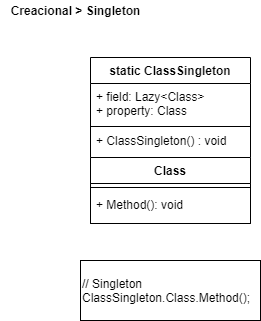

The diagram above was exported from draw.io. Its source (the exported page's mxGraphModel, read from the mxfile embedded in the PNG):
<mxGraphModel dx="1422" dy="713" grid="1" gridSize="10" guides="1" tooltips="1" connect="1" arrows="1" fold="1" page="1" pageScale="1" pageWidth="827" pageHeight="1169" math="0" shadow="0">
  <root>
    <mxCell id="0" />
    <mxCell id="1" parent="0" />
    <mxCell id="jb3W8oWvL1DoOddfANbn-21" value="// Singleton&lt;br&gt;ClassSingleton.Class.Method();" style="rounded=0;whiteSpace=wrap;html=1;align=left;labelBackgroundColor=#ffffff;" parent="1" vertex="1">
      <mxGeometry x="80" y="260" width="180" height="60" as="geometry" />
    </mxCell>
    <mxCell id="_gdt-Ls8ZpUdM3LCKQaS-1" value="&lt;b&gt;Creacional &amp;gt; Singleton&lt;/b&gt;" style="text;html=1;align=center;verticalAlign=middle;resizable=0;points=[];autosize=1;" parent="1" vertex="1">
      <mxGeometry width="150" height="20" as="geometry" />
    </mxCell>
    <mxCell id="jb3W8oWvL1DoOddfANbn-1" value="static ClassSingleton" style="swimlane;fontStyle=1;align=center;verticalAlign=top;childLayout=stackLayout;horizontal=1;startSize=26;horizontalStack=0;resizeParent=1;resizeParentMax=0;resizeLast=0;collapsible=1;marginBottom=0;labelBackgroundColor=#ffffff;" parent="1" vertex="1">
      <mxGeometry x="90" y="57" width="160" height="166" as="geometry" />
    </mxCell>
    <mxCell id="jb3W8oWvL1DoOddfANbn-2" value="+ field: Lazy&lt;Class&gt;&#10;+ property: Class" style="text;align=left;verticalAlign=top;spacingLeft=4;spacingRight=4;overflow=hidden;rotatable=0;points=[[0,0.5],[1,0.5]];portConstraint=eastwest;" parent="jb3W8oWvL1DoOddfANbn-1" vertex="1">
      <mxGeometry y="26" width="160" height="44" as="geometry" />
    </mxCell>
    <mxCell id="XlYo6-isrD8Xcw5Oo6Ae-13" value="" style="endArrow=none;html=1;" edge="1" parent="jb3W8oWvL1DoOddfANbn-1">
      <mxGeometry width="50" height="50" relative="1" as="geometry">
        <mxPoint y="69" as="sourcePoint" />
        <mxPoint x="160" y="69" as="targetPoint" />
      </mxGeometry>
    </mxCell>
    <mxCell id="XlYo6-isrD8Xcw5Oo6Ae-12" value="+ ClassSingleton() : void" style="text;align=left;verticalAlign=top;spacingLeft=4;spacingRight=4;overflow=hidden;rotatable=0;points=[[0,0.5],[1,0.5]];portConstraint=eastwest;" vertex="1" parent="jb3W8oWvL1DoOddfANbn-1">
      <mxGeometry y="70" width="160" height="30" as="geometry" />
    </mxCell>
    <mxCell id="XlYo6-isrD8Xcw5Oo6Ae-6" value="Class" style="swimlane;fontStyle=1;align=center;verticalAlign=top;childLayout=stackLayout;horizontal=1;startSize=26;horizontalStack=0;resizeParent=1;resizeParentMax=0;resizeLast=0;collapsible=1;marginBottom=0;labelBackgroundColor=#ffffff;" vertex="1" parent="jb3W8oWvL1DoOddfANbn-1">
      <mxGeometry y="100" width="160" height="66" as="geometry">
        <mxRectangle y="78" width="160" height="26" as="alternateBounds" />
      </mxGeometry>
    </mxCell>
    <mxCell id="XlYo6-isrD8Xcw5Oo6Ae-8" value="" style="line;strokeWidth=1;align=left;verticalAlign=middle;spacingTop=-1;spacingLeft=3;spacingRight=3;rotatable=0;labelPosition=right;points=[];portConstraint=eastwest;" vertex="1" parent="XlYo6-isrD8Xcw5Oo6Ae-6">
      <mxGeometry y="26" width="160" height="8" as="geometry" />
    </mxCell>
    <mxCell id="XlYo6-isrD8Xcw5Oo6Ae-9" value="+ Method(): void" style="text;align=left;verticalAlign=top;spacingLeft=4;spacingRight=4;overflow=hidden;rotatable=0;points=[[0,0.5],[1,0.5]];portConstraint=eastwest;" vertex="1" parent="XlYo6-isrD8Xcw5Oo6Ae-6">
      <mxGeometry y="34" width="160" height="32" as="geometry" />
    </mxCell>
  </root>
</mxGraphModel>